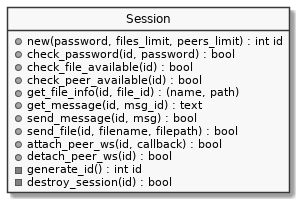

The diagram above was rendered by PlantUML. Its source (embedded in the PNG):
@startuml
skinparam monochrome true

hide circle
hide empty members

class "Session" as s {
+ new(password, files_limit, peers_limit) : int id
+ check_password(id, password) : bool
+ check_file_available(id) : bool
+ check_peer_available(id) : bool
+ get_file_info(id, file_id) : (name, path)
+ get_message(id, msg_id) : text
+ send_message(id, msg) : bool
+ send_file(id, filename, filepath) : bool
+ attach_peer_ws(id, callback) : bool
+ detach_peer_ws(id) : bool
- generate_id() : int id
- destroy_session(id) : bool
}
@enduml